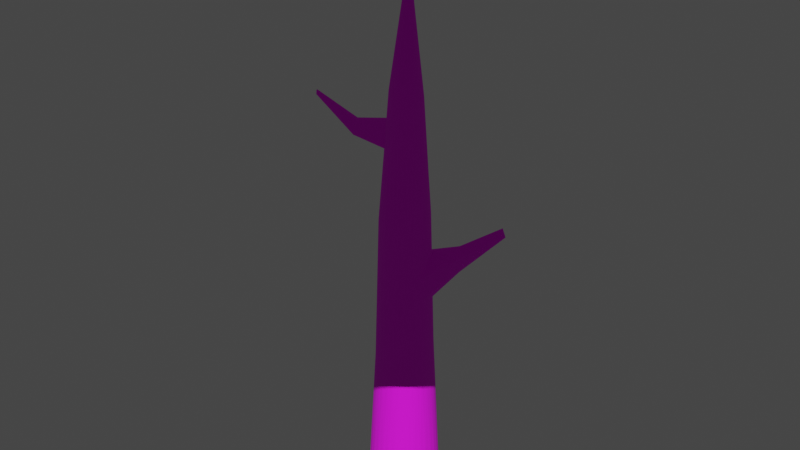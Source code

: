 # Source: tree.blend  (saved by Blender 2.93.21; exported with 4.5.12 LTS)
import bpy
from mathutils import Matrix  # noqa: F401  (used for matrix-valued properties, if any)

bpy.ops.wm.read_factory_settings(use_empty=True)
scene = bpy.context.scene
scene.name = 'Scene'

# ---- collections
col_collection = bpy.data.collections.new('Collection'); scene.collection.children.link(col_collection)

# ---- images (referenced by path relative to the original .blend; pixels are not part of the script)
import os
ASSET_DIR = os.environ.get("B2B_ASSET_DIR", "")  # directory of the original .blend (textures are referenced by path, not embedded)
HERE = os.path.dirname(os.path.abspath(__file__))  # packed textures are extracted next to this script under _unpacked/

def load_image(name, relpath, width, height, colorspace="sRGB"):
    """Load a texture the original file referenced (path relative to the .blend, or extracted next to this script)."""
    p = next((c for c in (os.path.join(HERE, relpath), os.path.join(ASSET_DIR, relpath)) if relpath and os.path.exists(c)), "")
    if p:
        img = bpy.data.images.load(p, check_existing=True)
        img.name = name
    else:  # same state as the original file: an image datablock whose file is absent (Cycles renders it pink)
        img = bpy.data.images.new(name, width, height)
        img.source = "FILE"
        img.filepath = "//" + (relpath or name)
    img.colorspace_settings.name = colorspace
    return img
img_plants_bark_1299_1600_small_jpg = load_image('plants_bark_1299_1600_Small.jpg', 'plants_bark_1299_1600_Small.jpg', 1024, 1024, 'sRGB')
img_leavage_png = load_image('leavage.png', 'leavage.png', 1024, 1024, 'sRGB')

# ---- materials (node trees are filled in below, after node groups)
mat_bark = bpy.data.materials.new('bark')
mat_bark.use_transparent_shadow = False
mat_leavage = bpy.data.materials.new('leavage')
mat_leavage.use_transparent_shadow = False

# ---- material node trees
mat_bark.use_nodes = True; mat_bark.node_tree.nodes.clear()
_N = mat_bark.node_tree.nodes; _L = mat_bark.node_tree.links
n0 = _N.new('ShaderNodeBsdfPrincipled'); n0.name = 'Principled BSDF'; n0.location = (10, 300)
n0.distribution = 'GGX'
n0.subsurface_method = 'BURLEY'
n0.inputs[2].default_value = 0.8964
n0.inputs[3].default_value = 1.45
n0.inputs[27].default_value = (0.0, 0.0, 0.0, 1.0)
n0.inputs[28].default_value = 1.0
n1 = _N.new('ShaderNodeOutputMaterial'); n1.name = 'Material Output'; n1.location = (300, 300)
n2 = _N.new('ShaderNodeTexImage'); n2.name = 'Image Texture'; n2.location = (-396, 150)
n2.image = img_plants_bark_1299_1600_small_jpg
n2.interpolation = 'Closest'
_L.new(n0.outputs[0], n1.inputs[0])
_L.new(n2.outputs[0], n0.inputs[0])
n1.is_active_output = True
mat_leavage.use_nodes = True; mat_leavage.node_tree.nodes.clear()
_N = mat_leavage.node_tree.nodes; _L = mat_leavage.node_tree.links
n0 = _N.new('ShaderNodeBsdfPrincipled'); n0.name = 'Principled BSDF'; n0.location = (10, 300)
n0.distribution = 'GGX'
n0.subsurface_method = 'BURLEY'
n0.inputs[2].default_value = 0.9836
n0.inputs[3].default_value = 1.45
n0.inputs[27].default_value = (0.0, 0.0, 0.0, 1.0)
n0.inputs[28].default_value = 1.0
n1 = _N.new('ShaderNodeOutputMaterial'); n1.name = 'Material Output'; n1.location = (300, 300)
n2 = _N.new('ShaderNodeTexImage'); n2.name = 'Image Texture'; n2.location = (-771, 191)
n2.image = img_leavage_png
n3 = _N.new('ShaderNodeValToRGB'); n3.name = 'ColorRamp'; n3.location = (-378, 90)
n3.color_ramp.interpolation = 'CONSTANT'
while len(n3.color_ramp.elements) > 1: n3.color_ramp.elements.remove(n3.color_ramp.elements[-1])
n3.color_ramp.elements[0].position = 0.0; n3.color_ramp.elements[0].color = (0.0, 0.0, 0.0, 1.0)
_e = n3.color_ramp.elements.new(0.1957); _e.color = (1.0, 1.0, 1.0, 0.0)
_L.new(n0.outputs[0], n1.inputs[0])
_L.new(n2.outputs[0], n3.inputs[0])
_L.new(n3.outputs[1], n0.inputs[4])
_L.new(n2.outputs[0], n0.inputs[0])
n1.is_active_output = True

# ---- world
world_world = bpy.data.worlds.new('World'); scene.world = world_world
world_world.use_nodes = True; world_world.node_tree.nodes.clear()
_N = world_world.node_tree.nodes; _L = world_world.node_tree.links
n0 = _N.new('ShaderNodeOutputWorld'); n0.name = 'World Output'; n0.location = (300, 300)
n1 = _N.new('ShaderNodeBackground'); n1.name = 'Background'; n1.location = (10, 300)
n1.inputs[0].default_value = (0.05088, 0.05088, 0.05088, 1.0)
_L.new(n1.outputs[0], n0.inputs[0])
n0.is_active_output = True
world_world.color = (0.05088, 0.05088, 0.05088)
world_world.use_sun_shadow = False
world_world.sun_shadow_jitter_overblur = 0.0

# ---- meshes
me_cylinder = bpy.data.meshes.new('Cylinder')
me_cylinder.from_pydata([(-9.157e-08, 1.858, -1.002), (0.03391, 0.3896, 0.8755), (0.3625, 1.822, -1.002), (0.08007, 0.3851, 0.8755), (0.7111, 1.717, -1.002), (0.1244, 0.3716, 0.8755), (1.032, 1.545, -1.002), (0.1654, 0.3497, 0.8755), (1.314, 1.314, -1.002), (0.2012, 0.3203, 0.8755), (1.545, 1.032, -1.002), (0.2306, 0.2845, 0.8755), (1.717, 0.7111, -1.002), (0.2525, 0.2436, 0.8755), (1.822, 0.3625, -1.002), (0.266, 0.1992, 0.8755), (1.858, -5.953e-08, -1.002), (0.2705, 0.153, 0.8755), (1.822, -0.3625, -1.002), (0.266, 0.1069, 0.8755), (1.717, -0.7111, -1.002), (0.2525, 0.06249, 0.8755), (1.545, -1.032, -1.002), (0.2306, 0.02159, 0.8755), (1.314, -1.314, -1.002), (0.2012, -0.01426, 0.8755), (1.032, -1.545, -1.002), (0.1654, -0.04369, 0.8755), (0.7111, -1.717, -1.002), (0.1244, -0.06555, 0.8755), (0.3625, -1.822, -1.002), (0.08007, -0.07901, 0.8755), (-2.54e-07, -1.858, -1.002), (0.03391, -0.08356, 0.8755), (-0.3625, -1.822, -1.002), (-0.01225, -0.07901, 0.8755), (-0.7111, -1.717, -1.002), (-0.05663, -0.06555, 0.8755), (-1.032, -1.545, -1.002), (-0.09753, -0.04369, 0.8755), (-1.314, -1.314, -1.002), (-0.1334, -0.01426, 0.8755), (-1.545, -1.032, -1.002), (-0.1628, 0.02159, 0.8755), (-1.717, -0.7111, -1.002), (-0.1847, 0.06249, 0.8755), (-1.822, -0.3625, -1.002), (-0.1981, 0.1069, 0.8755), (-1.858, 4.385e-08, -1.002), (-0.2027, 0.153, 0.8755), (-1.822, 0.3625, -1.002), (-0.1981, 0.1992, 0.8755), (-1.717, 0.7111, -1.002), (-0.1847, 0.2436, 0.8755), (-1.545, 1.032, -1.002), (-0.1628, 0.2845, 0.8755), (-1.314, 1.314, -1.002), (-0.1334, 0.3203, 0.8755), (-1.032, 1.545, -1.002), (-0.09753, 0.3497, 0.8755), (-0.7111, 1.717, -1.002), (-0.05663, 0.3716, 0.8755), (-0.3625, 1.822, -1.002), (-0.01225, 0.3851, 0.8755), (0.08959, 0.8784, 0.5346), (0.2478, 0.8478, 0.5335), (0.3972, 0.7866, 0.5327), (0.532, 0.6973, 0.5323), (0.6466, 0.5834, 0.5323), (0.7367, 0.4493, 0.5327), (0.7986, 0.3005, 0.5335), (0.8299, 0.1428, 0.5346), (0.8295, -0.0174, 0.536), (0.7976, -0.1738, 0.5376), (0.7356, -0.3204, 0.5395), (0.6461, -0.4515, 0.5414), (0.5328, -0.5621, 0.5434), (0.4002, -0.6482, 0.5453), (0.2535, -0.7066, 0.5472), (0.0983, -0.7353, 0.5488), (-0.0595, -0.7335, 0.5502), (-0.214, -0.7014, 0.5513), (-0.3595, -0.6402, 0.552), (-0.4906, -0.5524, 0.5524), (-0.6024, -0.4413, 0.5524), (-0.6909, -0.3109, 0.552), (-0.7528, -0.166, 0.5513), (-0.7856, -0.01203, 0.5502), (-0.788, 0.1454, 0.5488), (-0.7598, 0.3003, 0.5471), (-0.7018, 0.4468, 0.5453), (-0.616, 0.5794, 0.5434), (-0.5055, 0.6929, 0.5414), (-0.3744, 0.7826, 0.5395), (-0.2277, 0.845, 0.5376), (-0.07101, 0.8774, 0.536), (0.1077, 1.478, -0.4321), (0.3969, 1.419, -0.429), (0.6709, 1.307, -0.4271), (0.9191, 1.144, -0.4266), (1.132, 0.9366, -0.4273), (1.301, 0.6937, -0.4293), (1.421, 0.4241, -0.4326), (1.486, 0.1383, -0.4369), (1.493, -0.1529, -0.4421), (1.444, -0.4382, -0.4481), (1.338, -0.7067, -0.4545), (1.182, -0.948, -0.4612), (0.9797, -1.153, -0.4679), (0.7401, -1.313, -0.4742), (0.4719, -1.424, -0.4801), (0.1857, -1.479, -0.4852), (-0.1077, -1.478, -0.4894), (-0.3969, -1.419, -0.4925), (-0.6709, -1.307, -0.4944), (-0.9191, -1.144, -0.4949), (-1.132, -0.9366, -0.4942), (-1.301, -0.6937, -0.4922), (-1.421, -0.4241, -0.4889), (-1.486, -0.1383, -0.4846), (-1.493, 0.1529, -0.4794), (-1.444, 0.4382, -0.4734), (-1.338, 0.7067, -0.467), (-1.182, 0.948, -0.4603), (-0.9797, 1.153, -0.4536), (-0.7401, 1.313, -0.4473), (-0.4719, 1.424, -0.4414), (-0.1857, 1.479, -0.4363), (-0.07308, 1.27, 0.09541), (0.1768, 1.254, 0.0975), (0.4199, 1.19, 0.09905), (0.6469, 1.08, 0.1), (0.849, 0.9283, 0.1004), (1.018, 0.7413, 0.1001), (1.149, 0.5258, 0.09912), (1.235, 0.29, 0.09759), (1.274, 0.04317, 0.09553), (1.264, -0.2054, 0.09301), (1.205, -0.446, 0.09014), (1.1, -0.6695, 0.08701), (0.9523, -0.8673, 0.08376), (0.7684, -1.032, 0.0805), (0.555, -1.156, 0.07736), (0.3202, -1.237, 0.07447), (0.07308, -1.27, 0.07193), (-0.1768, -1.254, 0.06984), (-0.4199, -1.19, 0.06829), (-0.6469, -1.08, 0.06732), (-0.849, -0.9283, 0.06698), (-1.018, -0.7413, 0.06729), (-1.149, -0.5258, 0.06822), (-1.235, -0.29, 0.06975), (-1.274, -0.04317, 0.07181), (-1.264, 0.2054, 0.07433), (-1.205, 0.446, 0.0772), (-1.1, 0.6695, 0.08033), (-0.9523, 0.8673, 0.08358), (-0.7684, 1.032, 0.08684), (-0.555, 1.156, 0.08997), (-0.3202, 1.237, 0.09287), (-0.674, -0.5826, 0.4116), (-0.7088, -0.6515, 0.3429), (-0.8892, -0.07613, 0.4394), (-0.9694, -0.1257, 0.3537), (-0.5557, -0.7722, 0.3502), (-0.8453, -0.25, 0.4385), (-0.9185, -0.3166, 0.3491), (-0.889, 0.2759, 0.4259), (-0.773, -0.4187, 0.4306), (-0.8312, -0.4951, 0.3445), (-0.9044, 0.1002, 0.4344), (-0.9782, 0.07153, 0.362), (-2.246, -1.012, 0.4119), (-2.265, -1.051, 0.3729), (-2.368, -0.7249, 0.4277), (-2.413, -0.753, 0.3791), (-2.179, -1.12, 0.3771), (-2.343, -0.8236, 0.4272), (-2.384, -0.8613, 0.3765), (-2.368, -0.5251, 0.42), (-2.302, -0.9193, 0.4227), (-2.335, -0.9627, 0.3738), (-2.376, -0.6248, 0.4249), (-2.418, -0.6411, 0.3838), (-4.119, -1.503, 0.5094), (-4.124, -1.514, 0.4988), (-4.152, -1.425, 0.5137), (-4.164, -1.433, 0.5005), (-4.1, -1.532, 0.4999), (-4.145, -1.452, 0.5136), (-4.156, -1.462, 0.4998), (-4.152, -1.371, 0.5116), (-4.134, -1.478, 0.5124), (-4.143, -1.49, 0.4991), (-4.154, -1.398, 0.5129), (-4.166, -1.402, 0.5018), (0.6549, 1.155, -0.07577), (0.6612, 1.214, -0.2131), (1.196, 0.5779, -0.06495), (1.245, 0.6314, -0.2334), (1.348, -0.1861, -0.1033), (1.396, -0.1751, -0.2163), (0.4079, 1.31, -0.1767), (1.052, 0.7993, -0.0565), (1.09, 0.864, -0.2313), (1.347, 0.07623, -0.08954), (1.401, 0.1003, -0.2245), (1.196, -0.6846, -0.1321), (0.8703, 0.9937, -0.05965), (0.8924, 1.061, -0.2256), (1.296, 0.3341, -0.07675), (1.35, 0.3729, -0.23), (1.297, -0.443, -0.1182), (1.325, -0.4421, -0.1814), (1.943, 1.786, -0.04691), (1.946, 1.817, -0.1192), (2.228, 1.482, -0.04121), (2.254, 1.51, -0.13), (2.308, 1.08, -0.06141), (2.334, 1.085, -0.1209), (1.813, 1.868, -0.1001), (2.152, 1.599, -0.03676), (2.172, 1.633, -0.1289), (2.308, 1.218, -0.05417), (2.336, 1.23, -0.1253), (2.228, 0.8169, -0.07661), (2.057, 1.701, -0.03842), (2.068, 1.737, -0.1258), (2.281, 1.354, -0.04743), (2.309, 1.374, -0.1282), (2.282, 0.9442, -0.06929), (2.296, 0.9447, -0.1026), (3.847, 2.676, 0.04641), (3.97, 2.696, 0.0215), (3.936, 2.563, 0.05081), (4.095, 2.584, 0.02044), (3.999, 2.418, 0.04431), (4.108, 2.427, 0.02401), (3.892, 2.712, 0.02691), (3.902, 2.605, 0.05172), (4.065, 2.629, 0.02015), (3.986, 2.468, 0.0469), (4.116, 2.481, 0.02263), (3.998, 2.323, 0.03816), (3.872, 2.643, 0.05033), (4.024, 2.667, 0.0203), (3.965, 2.517, 0.04907), (4.112, 2.534, 0.02148), (4.003, 2.369, 0.04126), (4.065, 2.373, 0.0299), (-0.4974, 0.2809, -0.5505), (3.98, -2.397, -0.01875), (-2.712, -4.624, 0.0008881), (-4.95, 1.071, -0.01292), (-0.9258, 4.717, -0.06681), (4.988, 3.068, -0.03607), (0.8972, -2.344, 0.831), (-2.432, -1.408, 0.8271), (-2.152, 1.375, 0.7972), (0.8961, 2.214, 0.7996), (2.906, -0.06923, 0.8087), (0.06042, -0.0476, 1.114), (-2.828, -5.088, -0.3687), (3.507, -2.904, -0.3955), (0.2648, -4.523, -0.06952), (5.389, 0.5411, -0.08889), (4.432, 2.529, -0.4285), (-5.418, 0.3824, -0.3963), (-4.713, -2.163, -0.0707), (-1.053, 4.395, -0.4606), (-3.619, 3.505, -0.1089), (2.51, 4.206, -0.1152), (4.279, -1.028, 0.4602), (4.094, 1.332, 0.4119), (-0.9502, -3.393, 0.494), (2.564, -2.693, 0.5178), (-4.621, -0.5776, 0.4514), (-4.01, -2.38, 0.4924), (-2.137, 3.131, 0.4081), (-4.245, 1.608, 0.4289), (2.68, 3.123, 0.3821), (0.2851, 3.979, 0.3979), (1.997, -1.345, 0.8499), (-0.735, -2.259, 0.8771), (-2.639, -0.07116, 0.8616), (-0.5289, 2.033, 0.8481), (2.063, 1.217, 0.8496), (0.3517, -1.235, 1.041), (1.247, -0.0352, 1.042), (-0.9033, -0.8363, 1.04), (-0.8949, 0.634, 1.038), (0.3699, 1.11, 1.04), (-1.633, -2.892, -0.5195), (4.001, -2.955, -0.218), (-1.407, -4.361, -0.05861), (4.657, -1.369, -0.05704), (5.152, 3.247, -0.2525), (-3.503, 0.1835, -0.5154), (-5.14, -0.4066, -0.06191), (-0.9638, 2.566, -0.5581), (-2.142, 4.155, -0.1236), (4.034, 3.807, -0.09425), (4.081, -1.472, 0.1937), (3.548, 0.4032, 0.6555), (-1.858, -3.942, 0.2392), (0.9668, -2.578, 0.6887), (-4.819, 0.1649, 0.1877), (-2.91, -1.98, 0.7067), (-1.346, 4.309, 0.1387), (-2.927, 1.368, 0.6304), (3.883, 3.276, 0.1519), (0.5337, 2.882, 0.6566), (1.367, -1.851, 0.8658), (-1.7, -1.82, 0.8634), (-2.29, 0.6773, 0.834), (0.1446, 2.228, 0.8282), (2.593, 0.5602, 0.843), (0.5557, -1.777, 0.9526), (0.6035, -0.04032, 1.101), (-1.662, -1.061, 0.9548), (-1.463, 0.9769, 0.9383), (0.6852, 1.653, 0.9312), (-2.771, -5.52, -0.2112), (1.613, -1.764, -0.5213), (2.623, -3.608, -0.0671), (5.552, 2.117, -0.08122), (2.179, 1.659, -0.5542), (-5.706, 1.042, -0.2133), (-3.761, -3.471, -0.05587), (-0.9328, 4.934, -0.2882), (-4.449, 2.163, -0.08052), (0.8404, 4.607, -0.1095), (3.295, -0.5483, 0.654), (4.537, 2.451, 0.1629), (0.01849, -3.048, 0.6913), (2.851, -2.674, 0.1933), (-3.515, -1.12, 0.681), (-3.413, -3.48, 0.2127), (-2.137, 2.179, 0.6406), (-4.759, 1.481, 0.1748), (1.523, 2.731, 0.625), (0.008645, 4.55, 0.1391), (2.472, -0.7017, 0.8624), (0.06993, -2.364, 0.8581), (-2.436, -0.8356, 0.8596), (-1.407, 1.626, 0.8529), (1.517, 1.762, 0.8479), (0.2756, -0.6282, 1.099), (2.023, -0.09237, 0.9518), (-0.3582, -0.3901, 1.1), (-0.383, 0.2773, 1.102), (0.188, 0.5242, 1.102), (0.936, 0.5564, 1.061), (1.64, 0.5723, 0.9747), (1.095, 1.222, 0.9644), (-0.3108, 0.9485, 1.058), (-0.09265, 1.587, 0.9683), (-0.7819, 1.343, 0.9648), (-1.021, -0.06684, 1.059), (-1.587, 0.2157, 0.9786), (-1.709, -0.4458, 0.9762), (-0.2331, -1.107, 1.063), (-0.921, -1.501, 0.9746), (-0.05868, -1.675, 0.9754), (0.8691, -0.6882, 1.062), (1.321, -1.332, 0.9773), (1.594, -0.7379, 0.9687), (3.162, 1.269, 0.6586), (3.699, 2.248, 0.4035), (2.456, 2.174, 0.6601), (-0.2356, 2.876, 0.6524), (-0.8345, 3.675, 0.4086), (-1.178, 2.56, 0.6378), (-3.661, 0.554, 0.6702), (-4.372, 0.4146, 0.4417), (-3.318, -0.1952, 0.6741), (-2.469, -2.392, 0.7079), (-2.097, -3.174, 0.4978), (-0.7469, -2.864, 0.7151), (1.869, -2.162, 0.6939), (3.116, -2.037, 0.4617), (3.01, -1.474, 0.6505), (1.575, 3.658, 0.3809), (2.775, 3.708, 0.1269), (1.436, 4.23, 0.118), (-3.126, 2.36, 0.4058), (-2.686, 3.776, 0.1326), (-3.864, 2.682, 0.1393), (-4.527, -1.536, 0.4674), (-4.908, -1.245, 0.1835), (-4.406, -2.539, 0.2005), (0.2494, -3.365, 0.4799), (-0.2738, -4.02, 0.2174), (1.201, -3.484, 0.1782), (4.059, 0.1742, 0.408), (4.767, -0.2606, 0.1563), (5.118, 0.9199, 0.157), (3.639, 3.892, -0.3178), (1.767, 3.845, -0.4915), (1.067, 4.771, -0.3389), (-2.723, 3.792, -0.3393), (-3.858, 3.264, -0.4451), (-4.923, 3.176, -0.2593), (-5.449, -1.425, -0.2784), (-5.133, -1.52, -0.3853), (-3.901, -4.412, -0.2687), (5.674, 0.9289, -0.2668), (4.87, -0.8806, -0.2811), (4.216, 0.247, -0.4605), (-1.014, -5.839, -0.2577), (0.4674, -4.718, -0.4259), (2.106, -4.203, -0.2739), (0.136, -3.205, -0.5031), (4.495, -1.705, -0.1972), (-3.423, -1.883, -0.5023), (-2.984, 1.934, -0.5344), (1.104, 3.015, -0.5528), (4.514, -0.7464, 0.09657), (-1.083, -4.086, 0.1221), (-4.962, -0.6179, 0.09053), (-1.791, 4.518, 0.05227), (3.715, 3.742, 0.05374), (3.465, -2.08, 0.2856), (-2.869, -3.47, 0.3264), (-4.733, 0.55, 0.2664), (-0.9507, 4.574, 0.2296), (4.405, 2.533, 0.2503), (1.263, -1.717, 0.9361), (-1.464, -1.488, 0.9402), (-1.869, 0.6182, 0.9353), (0.3249, 1.757, 0.9182), (1.954, 0.3788, 0.9345), (0.599, 0.3548, 1.098), (1.291, 0.7769, 1.005), (1.044, 1.553, 0.9239), (-0.1887, 0.6, 1.094), (-0.446, 1.314, 1.011), (-1.236, 1.383, 0.9285), (-0.6026, -0.07098, 1.097), (-1.444, -0.07815, 1.01), (-1.886, -0.7861, 0.9373), (-0.1688, -0.6711, 1.095), (-0.378, -1.423, 1.01), (0.1451, -1.893, 0.9321), (0.6037, -0.4561, 1.096), (1.36, -0.9767, 1.007), (2.029, -0.5133, 0.9253), (3.013, 0.7886, 0.6992), (3.021, 1.887, 0.5661), (1.933, 2.158, 0.7085), (0.2342, 2.776, 0.7006), (-0.953, 3.082, 0.5714), (-1.787, 2.217, 0.7101), (-2.927, 0.9343, 0.7282), (-3.724, 0.3354, 0.6015), (-2.969, -0.7912, 0.7509), (-2.264, -2.189, 0.7578), (-2.299, -2.965, 0.6491), (0.04083, -2.897, 0.7606), (1.66, -2.44, 0.7374), (2.541, -1.945, 0.5976), (2.74, -0.9238, 0.732), (1.331, 2.905, 0.5715), (2.023, 4.093, 0.2149), (0.8313, 4.998, 0.04247), (-2.876, 2.071, 0.5782), (-3.365, 2.915, 0.2171), (-4.275, 2.2, 0.07225), (-3.609, -1.598, 0.5985), (-4.623, -1.821, 0.2876), (-3.868, -3.193, 0.1146), (0.5992, -3.023, 0.6243), (0.7438, -3.557, 0.3131), (2.231, -3.186, 0.1058), (3.612, 0.008574, 0.5694), (4.728, 0.4546, 0.2505), (5.539, 1.654, 0.0794), (4.654, 3.406, -0.2241), (2.216, 4.237, -0.39), (0.28, 5.168, -0.2518), (-1.831, 4.768, -0.2534), (-3.889, 3.244, -0.3722), (-5.505, 2.449, -0.1824), (-5.592, -0.2806, -0.1903), (-4.945, -2.553, -0.3191), (-3.423, -4.806, -0.1918), (5.451, 2.469, -0.2204), (5.15, -0.135, -0.3365), (3.004, -0.2496, -0.5178), (-1.749, -4.961, -0.1998), (0.4596, -5.044, -0.3308), (3.293, -3.735, -0.2019)], [], [(64, 1, 3, 65), (65, 3, 5, 66), (66, 5, 7, 67), (67, 7, 9, 68), (68, 9, 11, 69), (69, 11, 13, 70), (70, 13, 15, 71), (71, 15, 17, 72), (72, 17, 19, 73), (73, 19, 21, 74), (74, 21, 23, 75), (75, 23, 25, 76), (76, 25, 27, 77), (77, 27, 29, 78), (78, 29, 31, 79), (79, 31, 33, 80), (80, 33, 35, 81), (81, 35, 37, 82), (82, 37, 39, 83), (83, 39, 41, 84), (84, 41, 43, 85), (85, 43, 45, 86), (86, 45, 47, 87), (87, 47, 49, 88), (88, 49, 51, 89), (89, 51, 53, 90), (90, 53, 55, 91), (91, 55, 57, 92), (92, 57, 59, 93), (93, 59, 61, 94), (3, 1, 63, 61, 59, 57, 55, 53, 51, 49, 47, 45, 43, 41, 39, 37, 35, 33, 31, 29, 27, 25, 23, 21, 19, 17, 15, 13, 11, 9, 7, 5), (94, 61, 63, 95), (95, 63, 1, 64), (0, 2, 4, 6, 8, 10, 12, 14, 16, 18, 20, 22, 24, 26, 28, 30, 32, 34, 36, 38, 40, 42, 44, 46, 48, 50, 52, 54, 56, 58, 60, 62), (159, 95, 64, 128), (158, 94, 95, 159), (157, 93, 94, 158), (156, 92, 93, 157), (155, 91, 92, 156), (154, 90, 91, 155), (153, 167, 89, 90, 154), (152, 171, 167, 153), (151, 163, 171, 152), (150, 166, 163, 151), (149, 169, 166, 150), (148, 161, 169, 149), (147, 164, 161, 148), (146, 82, 83, 164, 147), (145, 81, 82, 146), (144, 80, 81, 145), (143, 79, 80, 144), (142, 78, 79, 143), (141, 77, 78, 142), (140, 76, 77, 141), (139, 75, 76, 140), (138, 74, 75, 139), (137, 73, 74, 138), (136, 72, 73, 137), (135, 71, 72, 136), (134, 70, 71, 135), (133, 69, 70, 134), (132, 68, 69, 133), (131, 67, 68, 132), (130, 66, 67, 131), (129, 65, 66, 130), (128, 64, 65, 129), (0, 127, 96, 2), (2, 96, 97, 4), (4, 97, 98, 6), (6, 98, 99, 8), (8, 99, 100, 10), (10, 100, 101, 12), (12, 101, 102, 14), (14, 102, 103, 16), (16, 103, 104, 18), (18, 104, 105, 20), (20, 105, 106, 22), (22, 106, 107, 24), (24, 107, 108, 26), (26, 108, 109, 28), (28, 109, 110, 30), (30, 110, 111, 32), (32, 111, 112, 34), (34, 112, 113, 36), (36, 113, 114, 38), (38, 114, 115, 40), (40, 115, 116, 42), (42, 116, 117, 44), (44, 117, 118, 46), (46, 118, 119, 48), (48, 119, 120, 50), (50, 120, 121, 52), (52, 121, 122, 54), (54, 122, 123, 56), (56, 123, 124, 58), (58, 124, 125, 60), (60, 125, 126, 62), (62, 126, 127, 0), (127, 128, 129, 96), (96, 129, 130, 202, 97), (97, 202, 197, 98), (98, 197, 209, 99), (99, 209, 204, 100), (100, 204, 199, 101), (101, 199, 211, 102), (102, 211, 206, 103), (103, 206, 201, 104), (104, 201, 213, 105), (105, 213, 207, 106), (106, 207, 139, 140, 107), (107, 140, 141, 108), (108, 141, 142, 109), (109, 142, 143, 110), (110, 143, 144, 111), (111, 144, 145, 112), (112, 145, 146, 113), (113, 146, 147, 114), (114, 147, 148, 115), (115, 148, 149, 116), (116, 149, 150, 117), (117, 150, 151, 118), (118, 151, 152, 119), (119, 152, 153, 120), (120, 153, 154, 121), (121, 154, 155, 122), (122, 155, 156, 123), (123, 156, 157, 124), (124, 157, 158, 125), (125, 158, 159, 126), (126, 159, 128, 127), (181, 173, 185, 193), (169, 161, 173, 181), (165, 168, 85, 86), (171, 163, 175, 183), (170, 88, 89, 167), (166, 169, 181, 178), (168, 160, 84, 85), (163, 166, 178, 175), (170, 162, 87, 88), (167, 171, 183, 179), (160, 164, 83, 84), (162, 170, 182, 174), (162, 165, 86, 87), (183, 175, 187, 195), (178, 181, 193, 190), (175, 178, 190, 187), (179, 183, 195, 191), (174, 182, 194, 186), (165, 162, 174, 177), (168, 165, 177, 180), (161, 164, 176, 173), (160, 168, 180, 172), (170, 167, 179, 182), (164, 160, 172, 176), (190, 193, 192, 189), (191, 195, 194), (193, 185, 184, 192), (195, 187, 186, 194), (185, 188, 184), (187, 190, 189, 186), (177, 174, 186, 189), (180, 177, 189, 192), (173, 176, 188, 185), (172, 180, 192, 184), (182, 179, 191, 194), (176, 172, 184, 188), (217, 222, 240, 235), (213, 201, 219, 231), (200, 205, 136, 137), (210, 205, 223, 228), (198, 203, 133, 134), (200, 212, 230, 218), (196, 202, 130, 131), (207, 213, 231, 225), (212, 200, 137, 138), (202, 196, 214, 220), (210, 198, 134, 135), (212, 207, 225, 230), (208, 196, 131, 132), (197, 202, 220, 215), (212, 138, 139, 207), (196, 208, 226, 214), (205, 210, 135, 136), (203, 198, 216, 221), (203, 208, 132, 133), (229, 217, 235, 247), (222, 227, 245, 240), (219, 224, 242, 237), (216, 228, 246, 234), (224, 229, 247, 242), (223, 218, 236, 241), (231, 219, 237, 249), (228, 223, 241, 246), (205, 200, 218, 223), (206, 211, 229, 224), (198, 210, 228, 216), (201, 206, 224, 219), (204, 209, 227, 222), (211, 199, 217, 229), (199, 204, 222, 217), (208, 203, 221, 226), (209, 197, 215, 227), (237, 242, 241, 236), (235, 240, 239, 234), (233, 238, 232), (249, 237, 236, 248), (247, 235, 234, 246), (245, 233, 232, 244), (243, 249, 248), (242, 247, 246, 241), (240, 245, 244, 239), (226, 221, 239, 244), (227, 215, 233, 245), (221, 216, 234, 239), (214, 226, 244, 232), (215, 220, 238, 233), (230, 225, 243, 248), (220, 214, 232, 238), (225, 231, 249, 243), (218, 230, 248, 236), (250, 323, 412, 292), (263, 410, 412, 323), (262, 292, 412, 410), (251, 293, 413, 295), (263, 407, 413, 293), (265, 295, 413, 407), (250, 292, 414, 297), (262, 404, 414, 292), (267, 297, 414, 404), (250, 297, 415, 299), (267, 401, 415, 297), (269, 299, 415, 401), (250, 299, 416, 326), (269, 398, 416, 299), (266, 326, 416, 398), (251, 295, 417, 302), (265, 395, 417, 295), (272, 302, 417, 395), (252, 294, 418, 304), (264, 392, 418, 294), (274, 304, 418, 392), (253, 298, 419, 306), (268, 389, 419, 298), (276, 306, 419, 389), (254, 300, 420, 308), (270, 386, 420, 300), (278, 308, 420, 386), (255, 301, 421, 310), (271, 383, 421, 301), (280, 310, 421, 383), (251, 302, 422, 335), (272, 380, 422, 302), (275, 335, 422, 380), (252, 304, 423, 337), (274, 377, 423, 304), (277, 337, 423, 377), (253, 306, 424, 339), (276, 374, 424, 306), (279, 339, 424, 374), (254, 308, 425, 341), (278, 371, 425, 308), (281, 341, 425, 371), (255, 310, 426, 333), (280, 368, 426, 310), (273, 333, 426, 368), (256, 312, 427, 317), (282, 365, 427, 312), (287, 317, 427, 365), (257, 313, 428, 319), (283, 362, 428, 313), (289, 319, 428, 362), (258, 314, 429, 320), (284, 359, 429, 314), (290, 320, 429, 359), (259, 315, 430, 321), (285, 356, 430, 315), (291, 321, 430, 356), (260, 316, 431, 348), (286, 353, 431, 316), (288, 348, 431, 353), (288, 352, 432, 318), (291, 351, 432, 352), (261, 318, 432, 351), (288, 353, 433, 352), (286, 354, 433, 353), (291, 352, 433, 354), (286, 346, 434, 354), (259, 321, 434, 346), (291, 354, 434, 321), (291, 355, 435, 351), (290, 350, 435, 355), (261, 351, 435, 350), (291, 356, 436, 355), (285, 357, 436, 356), (290, 355, 436, 357), (285, 345, 437, 357), (258, 320, 437, 345), (290, 357, 437, 320), (290, 358, 438, 350), (289, 349, 438, 358), (261, 350, 438, 349), (290, 359, 439, 358), (284, 360, 439, 359), (289, 358, 439, 360), (284, 344, 440, 360), (257, 319, 440, 344), (289, 360, 440, 319), (289, 361, 441, 349), (287, 347, 441, 361), (261, 349, 441, 347), (289, 362, 442, 361), (283, 363, 442, 362), (287, 361, 442, 363), (283, 343, 443, 363), (256, 317, 443, 343), (287, 363, 443, 317), (287, 364, 444, 347), (288, 318, 444, 364), (261, 347, 444, 318), (287, 365, 445, 364), (282, 366, 445, 365), (288, 364, 445, 366), (282, 342, 446, 366), (260, 348, 446, 342), (288, 366, 446, 348), (273, 367, 447, 303), (286, 316, 447, 367), (260, 303, 447, 316), (273, 368, 448, 367), (280, 369, 448, 368), (286, 367, 448, 369), (280, 340, 449, 369), (259, 346, 449, 340), (286, 369, 449, 346), (281, 370, 450, 311), (285, 315, 450, 370), (259, 311, 450, 315), (281, 371, 451, 370), (278, 372, 451, 371), (285, 370, 451, 372), (278, 338, 452, 372), (258, 345, 452, 338), (285, 372, 452, 345), (279, 373, 453, 309), (284, 314, 453, 373), (258, 309, 453, 314), (279, 374, 454, 373), (276, 375, 454, 374), (284, 373, 454, 375), (276, 336, 455, 375), (257, 344, 455, 336), (284, 375, 455, 344), (277, 376, 456, 307), (283, 313, 456, 376), (257, 307, 456, 313), (277, 377, 457, 376), (274, 378, 457, 377), (283, 376, 457, 378), (274, 334, 458, 378), (256, 343, 458, 334), (283, 378, 458, 343), (275, 379, 459, 305), (282, 312, 459, 379), (256, 305, 459, 312), (275, 380, 460, 379), (272, 381, 460, 380), (282, 379, 460, 381), (272, 332, 461, 381), (260, 342, 461, 332), (282, 381, 461, 342), (280, 382, 462, 340), (281, 311, 462, 382), (259, 340, 462, 311), (280, 383, 463, 382), (271, 384, 463, 383), (281, 382, 463, 384), (271, 331, 464, 384), (254, 341, 464, 331), (281, 384, 464, 341), (278, 385, 465, 338), (279, 309, 465, 385), (258, 338, 465, 309), (278, 386, 466, 385), (270, 387, 466, 386), (279, 385, 466, 387), (270, 330, 467, 387), (253, 339, 467, 330), (279, 387, 467, 339), (276, 388, 468, 336), (277, 307, 468, 388), (257, 336, 468, 307), (276, 389, 469, 388), (268, 390, 469, 389), (277, 388, 469, 390), (268, 328, 470, 390), (252, 337, 470, 328), (277, 390, 470, 337), (274, 391, 471, 334), (275, 305, 471, 391), (256, 334, 471, 305), (274, 392, 472, 391), (264, 393, 472, 392), (275, 391, 472, 393), (264, 324, 473, 393), (251, 335, 473, 324), (275, 393, 473, 335), (272, 394, 474, 332), (273, 303, 474, 394), (260, 332, 474, 303), (272, 395, 475, 394), (265, 396, 475, 395), (273, 394, 475, 396), (265, 325, 476, 396), (255, 333, 476, 325), (273, 396, 476, 333), (266, 397, 477, 296), (271, 301, 477, 397), (255, 296, 477, 301), (266, 398, 478, 397), (269, 399, 478, 398), (271, 397, 478, 399), (269, 329, 479, 399), (254, 331, 479, 329), (271, 399, 479, 331), (269, 400, 480, 329), (270, 300, 480, 400), (254, 329, 480, 300), (269, 401, 481, 400), (267, 402, 481, 401), (270, 400, 481, 402), (267, 327, 482, 402), (253, 330, 482, 327), (270, 402, 482, 330), (267, 403, 483, 327), (268, 298, 483, 403), (253, 327, 483, 298), (267, 404, 484, 403), (262, 405, 484, 404), (268, 403, 484, 405), (262, 322, 485, 405), (252, 328, 485, 322), (268, 405, 485, 328), (265, 406, 486, 325), (266, 296, 486, 406), (255, 325, 486, 296), (265, 407, 487, 406), (263, 408, 487, 407), (266, 406, 487, 408), (263, 323, 488, 408), (250, 326, 488, 323), (266, 408, 488, 326), (262, 409, 489, 322), (264, 294, 489, 409), (252, 322, 489, 294), (262, 410, 490, 409), (263, 411, 490, 410), (264, 409, 490, 411), (263, 293, 491, 411), (251, 324, 491, 293), (264, 411, 491, 324)])
me_cylinder.polygons.foreach_set('material_index', [0, 0, 0, 0, 0, 0, 0, 0, 0, 0, 0, 0, 0, 0, 0, 0, 0, 0, 0, 0, 0, 0, 0, 0, 0, 0, 0, 0, 0, 0, 0, 0, 0, 0, 0, 0, 0, 0, 0, 0, 0, 0, 0, 0, 0, 0, 0, 0, 0, 0, 0, 0, 0, 0, 0, 0, 0, 0, 0, 0, 0, 0, 0, 0, 0, 0, 0, 0, 0, 0, 0, 0, 0, 0, 0, 0, 0, 0, 0, 0, 0, 0, 0, 0, 0, 0, 0, 0, 0, 0, 0, 0, 0, 0, 0, 0, 0, 0, 0, 0, 0, 0, 0, 0, 0, 0, 0, 0, 0, 0, 0, 0, 0, 0, 0, 0, 0, 0, 0, 0, 0, 0, 0, 0, 0, 0, 0, 0, 0, 0, 0, 0, 0, 0, 0, 0, 0, 0, 0, 0, 0, 0, 0, 0, 0, 0, 0, 0, 0, 0, 0, 0, 0, 0, 0, 0, 0, 0, 0, 0, 0, 0, 0, 0, 0, 0, 0, 0, 0, 0, 0, 0, 0, 0, 0, 0, 0, 0, 0, 0, 0, 0, 0, 0, 0, 0, 0, 0, 0, 0, 0, 0, 0, 0, 0, 0, 0, 0, 0, 0, 0, 0, 0, 0, 0, 0, 0, 0, 0, 0, 0, 0, 0, 0, 0, 0, 0, 0, 0, 0, 1, 1, 1, 1, 1, 1, 1, 1, 1, 1, 1, 1, 1, 1, 1, 1, 1, 1, 1, 1, 1, 1, 1, 1, 1, 1, 1, 1, 1, 1, 1, 1, 1, 1, 1, 1, 1, 1, 1, 1, 1, 1, 1, 1, 1, 1, 1, 1, 1, 1, 1, 1, 1, 1, 1, 1, 1, 1, 1, 1, 1, 1, 1, 1, 1, 1, 1, 1, 1, 1, 1, 1, 1, 1, 1, 1, 1, 1, 1, 1, 1, 1, 1, 1, 1, 1, 1, 1, 1, 1, 1, 1, 1, 1, 1, 1, 1, 1, 1, 1, 1, 1, 1, 1, 1, 1, 1, 1, 1, 1, 1, 1, 1, 1, 1, 1, 1, 1, 1, 1, 1, 1, 1, 1, 1, 1, 1, 1, 1, 1, 1, 1, 1, 1, 1, 1, 1, 1, 1, 1, 1, 1, 1, 1, 1, 1, 1, 1, 1, 1, 1, 1, 1, 1, 1, 1, 1, 1, 1, 1, 1, 1, 1, 1, 1, 1, 1, 1, 1, 1, 1, 1, 1, 1, 1, 1, 1, 1, 1, 1, 1, 1, 1, 1, 1, 1, 1, 1, 1, 1, 1, 1, 1, 1, 1, 1, 1, 1, 1, 1, 1, 1, 1, 1, 1, 1, 1, 1, 1, 1, 1, 1, 1, 1, 1, 1, 1, 1, 1, 1, 1, 1, 1, 1, 1, 1, 1, 1, 1, 1, 1, 1, 1, 1, 1, 1, 1, 1, 1, 1])
_uv = me_cylinder.uv_layers.new(name='UVMap')
_uv.uv.foreach_set('vector', [1.0, 0.8931, 1.0, 1.0, 0.9688, 1.0, 0.9687, 0.8931, 0.9687, 0.8931, 0.9688, 1.0, 0.9375, 1.0, 0.9375, 0.8931, 0.9375, 0.8931, 0.9375, 1.0, 0.9062, 1.0, 0.9062, 0.8931, 0.9062, 0.8931, 0.9062, 1.0, 0.875, 1.0, 0.875, 0.8931, 0.875, 0.8931, 0.875, 1.0, 0.8438, 1.0, 0.8438, 0.8931, 0.8438, 0.8931, 0.8438, 1.0, 0.8125, 1.0, 0.8125, 0.8931, 0.8125, 0.8931, 0.8125, 1.0, 0.7812, 1.0, 0.7812, 0.8931, 0.7812, 0.8931, 0.7812, 1.0, 0.75, 1.0, 0.75, 0.8931, 0.75, 0.8931, 0.75, 1.0, 0.7188, 1.0, 0.7187, 0.8931, 0.7187, 0.8931, 0.7188, 1.0, 0.6875, 1.0, 0.6875, 0.8931, 0.6875, 0.8931, 0.6875, 1.0, 0.6562, 1.0, 0.6563, 0.8931, 0.6563, 0.8931, 0.6562, 1.0, 0.625, 1.0, 0.625, 0.8931, 0.625, 0.8931, 0.625, 1.0, 0.5938, 1.0, 0.5938, 0.8931, 0.5938, 0.8931, 0.5938, 1.0, 0.5625, 1.0, 0.5625, 0.8931, 0.5625, 0.8931, 0.5625, 1.0, 0.5312, 1.0, 0.5312, 0.8931, 0.5312, 0.8931, 0.5312, 1.0, 0.5, 1.0, 0.5, 0.8931, 0.5, 0.8931, 0.5, 1.0, 0.4688, 1.0, 0.4687, 0.8931, 0.4687, 0.8931, 0.4688, 1.0, 0.4375, 1.0, 0.4375, 0.8931, 0.4375, 0.8931, 0.4375, 1.0, 0.4062, 1.0, 0.4062, 0.8931, 0.4062, 0.8931, 0.4062, 1.0, 0.375, 1.0, 0.375, 0.8931, 0.375, 0.8931, 0.375, 1.0, 0.3438, 1.0, 0.3438, 0.8931, 0.3438, 0.8931, 0.3438, 1.0, 0.3125, 1.0, 0.3125, 0.8931, 0.3125, 0.8931, 0.3125, 1.0, 0.2812, 1.0, 0.2812, 0.8931, 0.2812, 0.8931, 0.2812, 1.0, 0.25, 1.0, 0.25, 0.8931, 0.25, 0.8931, 0.25, 1.0, 0.2188, 1.0, 0.2187, 0.8931, 0.2187, 0.8931, 0.2188, 1.0, 0.1875, 1.0, 0.1875, 0.8931, 0.1875, 0.8931, 0.1875, 1.0, 0.1562, 1.0, 0.1563, 0.8931, 0.1563, 0.8931, 0.1562, 1.0, 0.125, 1.0, 0.125, 0.8931, 0.125, 0.8931, 0.125, 1.0, 0.09375, 1.0, 0.09375, 0.8931, 0.09375, 0.8931, 0.09375, 1.0, 0.0625, 1.0, 0.0625, 0.8931, 0.2968, 0.4854, 0.25, 0.49, 0.2032, 0.4854, 0.1582, 0.4717, 0.1167, 0.4496, 0.08029, 0.4197, 0.05045, 0.3833, 0.02827, 0.3418, 0.01461, 0.2968, 0.01, 0.25, 0.01461, 0.2032, 0.02827, 0.1582, 0.05045, 0.1167, 0.08029, 0.08029, 0.1167, 0.05045, 0.1582, 0.02827, 0.2032, 0.01461, 0.25, 0.01, 0.2968, 0.01461, 0.3418, 0.02827, 0.3833, 0.05045, 0.4197, 0.08029, 0.4496, 0.1167, 0.4717, 0.1582, 0.4854, 0.2032, 0.49, 0.25, 0.4854, 0.2968, 0.4717, 0.3418, 0.4496, 0.3833, 0.4197, 0.4197, 0.3833, 0.4496, 0.3418, 0.4717, 0.0625, 0.8931, 0.0625, 1.0, 0.03125, 1.0, 0.03125, 0.8931, 0.03125, 0.8931, 0.03125, 1.0, 0.0, 1.0, 0.0, 0.8931, 0.75, 0.49, 0.7968, 0.4854, 0.8418, 0.4717, 0.8833, 0.4496, 0.9197, 0.4197, 0.9496, 0.3833, 0.9717, 0.3418, 0.9854, 0.2968, 0.99, 0.25, 0.9854, 0.2032, 0.9717, 0.1582, 0.9496, 0.1167, 0.9197, 0.08029, 0.8833, 0.05045, 0.8418, 0.02827, 0.7968, 0.01461, 0.75, 0.01, 0.7032, 0.01461, 0.6582, 0.02827, 0.6167, 0.05045, 0.5803, 0.08029, 0.5504, 0.1167, 0.5283, 0.1582, 0.5146, 0.2032, 0.51, 0.25, 0.5146, 0.2968, 0.5283, 0.3418, 0.5504, 0.3833, 0.5803, 0.4197, 0.6167, 0.4496, 0.6582, 0.4717, 0.7032, 0.4854, 0.03125, 0.7686, 0.03125, 0.8931, 0.0, 0.8931, 0.0, 0.7686, 0.0625, 0.7686, 0.0625, 0.8931, 0.03125, 0.8931, 0.03125, 0.7686, 0.09375, 0.7686, 0.09375, 0.8931, 0.0625, 0.8931, 0.0625, 0.7686, 0.125, 0.7686, 0.125, 0.8931, 0.09375, 0.8931, 0.09375, 0.7686, 0.1563, 0.7686, 0.1563, 0.8931, 0.125, 0.8931, 0.125, 0.7686, 0.1875, 0.7686, 0.1875, 0.8931, 0.1563, 0.8931, 0.1563, 0.7686, 0.2188, 0.7686, 0.2188, 0.8612, 0.2187, 0.8931, 0.1875, 0.8931, 0.1875, 0.7686, 0.25, 0.7686, 0.25, 0.8444, 0.2188, 0.8612, 0.2188, 0.7686, 0.2812, 0.7686, 0.2812, 0.8422, 0.25, 0.8444, 0.25, 0.7686, 0.3125, 0.7686, 0.3125, 0.841, 0.2812, 0.8422, 0.2812, 0.7686, 0.3438, 0.7686, 0.3438, 0.8398, 0.3125, 0.841, 0.3125, 0.7686, 0.375, 0.7686, 0.375, 0.8394, 0.3438, 0.8398, 0.3438, 0.7686, 0.4062, 0.7686, 0.4062, 0.8413, 0.375, 0.8394, 0.375, 0.7686, 0.4375, 0.7686, 0.4375, 0.8931, 0.4062, 0.8931, 0.4062, 0.8413, 0.4062, 0.7686, 0.4688, 0.7686, 0.4687, 0.8931, 0.4375, 0.8931, 0.4375, 0.7686, 0.5, 0.7686, 0.5, 0.8931, 0.4687, 0.8931, 0.4688, 0.7686, 0.5312, 0.7686, 0.5312, 0.8931, 0.5, 0.8931, 0.5, 0.7686, 0.5625, 0.7686, 0.5625, 0.8931, 0.5312, 0.8931, 0.5312, 0.7686, 0.5938, 0.7686, 0.5938, 0.8931, 0.5625, 0.8931, 0.5625, 0.7686, 0.625, 0.7686, 0.625, 0.8931, 0.5938, 0.8931, 0.5938, 0.7686, 0.6562, 0.7686, 0.6563, 0.8931, 0.625, 0.8931, 0.625, 0.7686, 0.6875, 0.7686, 0.6875, 0.8931, 0.6563, 0.8931, 0.6562, 0.7686, 0.7188, 0.7686, 0.7187, 0.8931, 0.6875, 0.8931, 0.6875, 0.7686, 0.75, 0.7686, 0.75, 0.8931, 0.7187, 0.8931, 0.7188, 0.7686, 0.7812, 0.7686, 0.7812, 0.8931, 0.75, 0.8931, 0.75, 0.7686, 0.8125, 0.7686, 0.8125, 0.8931, 0.7812, 0.8931, 0.7812, 0.7686, 0.8438, 0.7686, 0.8438, 0.8931, 0.8125, 0.8931, 0.8125, 0.7686, 0.875, 0.7686, 0.875, 0.8931, 0.8438, 0.8931, 0.8438, 0.7686, 0.9062, 0.7686, 0.9062, 0.8931, 0.875, 0.8931, 0.875, 0.7686, 0.9375, 0.7686, 0.9375, 0.8931, 0.9062, 0.8931, 0.9062, 0.7686, 0.9688, 0.7686, 0.9687, 0.8931, 0.9375, 0.8931, 0.9375, 0.7686, 1.0, 0.7686, 1.0, 0.8931, 0.9687, 0.8931, 0.9688, 0.7686, 1.0, 0.5, 1.0, 0.6441, 0.9688, 0.6441, 0.9688, 0.5, 0.9688, 0.5, 0.9688, 0.6441, 0.9375, 0.6441, 0.9375, 0.5, 0.9375, 0.5, 0.9375, 0.6441, 0.9062, 0.6441, 0.9062, 0.5, 0.9062, 0.5, 0.9062, 0.6441, 0.875, 0.6441, 0.875, 0.5, 0.875, 0.5, 0.875, 0.6441, 0.8438, 0.6441, 0.8438, 0.5, 0.8438, 0.5, 0.8438, 0.6441, 0.8125, 0.6441, 0.8125, 0.5, 0.8125, 0.5, 0.8125, 0.6441, 0.7812, 0.6441, 0.7812, 0.5, 0.7812, 0.5, 0.7812, 0.6441, 0.75, 0.6441, 0.75, 0.5, 0.75, 0.5, 0.75, 0.6441, 0.7188, 0.6441, 0.7188, 0.5, 0.7188, 0.5, 0.7188, 0.6441, 0.6875, 0.6441, 0.6875, 0.5, 0.6875, 0.5, 0.6875, 0.6441, 0.6562, 0.6441, 0.6562, 0.5, 0.6562, 0.5, 0.6562, 0.6441, 0.625, 0.6441, 0.625, 0.5, 0.625, 0.5, 0.625, 0.6441, 0.5938, 0.6441, 0.5938, 0.5, 0.5938, 0.5, 0.5938, 0.6441, 0.5625, 0.6441, 0.5625, 0.5, 0.5625, 0.5, 0.5625, 0.6441, 0.5312, 0.6441, 0.5312, 0.5, 0.5312, 0.5, 0.5312, 0.6441, 0.5, 0.6441, 0.5, 0.5, 0.5, 0.5, 0.5, 0.6441, 0.4688, 0.6441, 0.4688, 0.5, 0.4688, 0.5, 0.4688, 0.6441, 0.4375, 0.6441, 0.4375, 0.5, 0.4375, 0.5, 0.4375, 0.6441, 0.4062, 0.6441, 0.4062, 0.5, 0.4062, 0.5, 0.4062, 0.6441, 0.375, 0.6441, 0.375, 0.5, 0.375, 0.5, 0.375, 0.6441, 0.3438, 0.6441, 0.3438, 0.5, 0.3438, 0.5, 0.3438, 0.6441, 0.3125, 0.6441, 0.3125, 0.5, 0.3125, 0.5, 0.3125, 0.6441, 0.2812, 0.6441, 0.2812, 0.5, 0.2812, 0.5, 0.2812, 0.6441, 0.25, 0.6441, 0.25, 0.5, 0.25, 0.5, 0.25, 0.6441, 0.2188, 0.6441, 0.2188, 0.5, 0.2188, 0.5, 0.2188, 0.6441, 0.1875, 0.6441, 0.1875, 0.5, 0.1875, 0.5, 0.1875, 0.6441, 0.1563, 0.6441, 0.1562, 0.5, 0.1562, 0.5, 0.1563, 0.6441, 0.125, 0.6441, 0.125, 0.5, 0.125, 0.5, 0.125, 0.6441, 0.09375, 0.6441, 0.09375, 0.5, 0.09375, 0.5, 0.09375, 0.6441, 0.0625, 0.6441, 0.0625, 0.5, 0.0625, 0.5, 0.0625, 0.6441, 0.03125, 0.6441, 0.03125, 0.5, 0.03125, 0.5, 0.03125, 0.6441, 0.0, 0.6441, 0.0, 0.5, 1.0, 0.6441, 1.0, 0.7686, 0.9688, 0.7686, 0.9688, 0.6441, 0.9688, 0.6441, 0.9688, 0.7686, 0.9375, 0.7686, 0.9375, 0.7036, 0.9375, 0.6441, 0.9375, 0.6441, 0.9375, 0.7036, 0.9062, 0.6947, 0.9062, 0.6441, 0.9062, 0.6441, 0.9062, 0.6947, 0.875, 0.6916, 0.875, 0.6441, 0.875, 0.6441, 0.875, 0.6916, 0.8438, 0.6904, 0.8438, 0.6441, 0.8438, 0.6441, 0.8438, 0.6904, 0.8125, 0.6903, 0.8125, 0.6441, 0.8125, 0.6441, 0.8125, 0.6903, 0.7812, 0.6917, 0.7812, 0.6441, 0.7812, 0.6441, 0.7812, 0.6917, 0.75, 0.6938, 0.75, 0.6441, 0.75, 0.6441, 0.75, 0.6938, 0.7188, 0.6967, 0.7188, 0.6441, 0.7188, 0.6441, 0.7188, 0.6967, 0.6875, 0.7058, 0.6875, 0.6441, 0.6875, 0.6441, 0.6875, 0.7058, 0.6562, 0.7183, 0.6562, 0.6441, 0.6562, 0.6441, 0.6562, 0.7183, 0.6562, 0.7686, 0.625, 0.7686, 0.625, 0.6441, 0.625, 0.6441, 0.625, 0.7686, 0.5938, 0.7686, 0.5938, 0.6441, 0.5938, 0.6441, 0.5938, 0.7686, 0.5625, 0.7686, 0.5625, 0.6441, 0.5625, 0.6441, 0.5625, 0.7686, 0.5312, 0.7686, 0.5312, 0.6441, 0.5312, 0.6441, 0.5312, 0.7686, 0.5, 0.7686, 0.5, 0.6441, 0.5, 0.6441, 0.5, 0.7686, 0.4688, 0.7686, 0.4688, 0.6441, 0.4688, 0.6441, 0.4688, 0.7686, 0.4375, 0.7686, 0.4375, 0.6441, 0.4375, 0.6441, 0.4375, 0.7686, 0.4062, 0.7686, 0.4062, 0.6441, 0.4062, 0.6441, 0.4062, 0.7686, 0.375, 0.7686, 0.375, 0.6441, 0.375, 0.6441, 0.375, 0.7686, 0.3438, 0.7686, 0.3438, 0.6441, 0.3438, 0.6441, 0.3438, 0.7686, 0.3125, 0.7686, 0.3125, 0.6441, 0.3125, 0.6441, 0.3125, 0.7686, 0.2812, 0.7686, 0.2812, 0.6441, 0.2812, 0.6441, 0.2812, 0.7686, 0.25, 0.7686, 0.25, 0.6441, 0.25, 0.6441, 0.25, 0.7686, 0.2188, 0.7686, 0.2188, 0.6441, 0.2188, 0.6441, 0.2188, 0.7686, 0.1875, 0.7686, 0.1875, 0.6441, 0.1875, 0.6441, 0.1875, 0.7686, 0.1563, 0.7686, 0.1563, 0.6441, 0.1563, 0.6441, 0.1563, 0.7686, 0.125, 0.7686, 0.125, 0.6441, 0.125, 0.6441, 0.125, 0.7686, 0.09375, 0.7686, 0.09375, 0.6441, 0.09375, 0.6441, 0.09375, 0.7686, 0.0625, 0.7686, 0.0625, 0.6441, 0.0625, 0.6441, 0.0625, 0.7686, 0.03125, 0.7686, 0.03125, 0.6441, 0.03125, 0.6441, 0.03125, 0.7686, 0.0, 0.7686, 0.0, 0.6441, 0.3438, 0.8398, 0.375, 0.8394, 0.375, 0.8394, 0.3438, 0.8398, 0.3438, 0.8398, 0.375, 0.8394, 0.375, 0.8394, 0.3438, 0.8398, 0.3125, 0.8641, 0.3438, 0.862, 0.3438, 0.8931, 0.3125, 0.8931, 0.25, 0.8444, 0.2812, 0.8422, 0.2812, 0.8422, 0.25, 0.8444, 0.25, 0.8633, 0.25, 0.8931, 0.2187, 0.8931, 0.2188, 0.8612, 0.3125, 0.841, 0.3438, 0.8398, 0.3438, 0.8398, 0.3125, 0.841, 0.3438, 0.862, 0.375, 0.857, 0.375, 0.8931, 0.3438, 0.8931, 0.2812, 0.8422, 0.3125, 0.841, 0.3125, 0.841, 0.2812, 0.8422, 0.25, 0.8633, 0.2812, 0.8644, 0.2812, 0.8931, 0.25, 0.8931, 0.2188, 0.8612, 0.25, 0.8444, 0.25, 0.8444, 0.2188, 0.8612, 0.375, 0.857, 0.4062, 0.8413, 0.4062, 0.8931, 0.375, 0.8931, 0.2812, 0.8644, 0.25, 0.8633, 0.25, 0.8633, 0.2812, 0.8644, 0.2812, 0.8644, 0.3125, 0.8641, 0.3125, 0.8931, 0.2812, 0.8931, 0.25, 0.8444, 0.2812, 0.8422, 0.2812, 0.8422, 0.25, 0.8444, 0.3125, 0.841, 0.3438, 0.8398, 0.3438, 0.8398, 0.3125, 0.841, 0.2812, 0.8422, 0.3125, 0.841, 0.3125, 0.841, 0.2812, 0.8422, 0.2188, 0.8612, 0.25, 0.8444, 0.25, 0.8444, 0.2188, 0.8612, 0.2812, 0.8644, 0.25, 0.8633, 0.25, 0.8633, 0.2812, 0.8644, 0.3125, 0.8641, 0.2812, 0.8644, 0.2812, 0.8644, 0.3125, 0.8641, 0.3438, 0.862, 0.3125, 0.8641, 0.3125, 0.8641, 0.3438, 0.862, 0.375, 0.8394, 0.4062, 0.8413, 0.4062, 0.8413, 0.375, 0.8394, 0.375, 0.857, 0.3438, 0.862, 0.3438, 0.862, 0.375, 0.857, 0.25, 0.8633, 0.2188, 0.8612, 0.2188, 0.8612, 0.25, 0.8633, 0.4062, 0.8413, 0.375, 0.857, 0.375, 0.857, 0.4062, 0.8413, 0.3125, 0.841, 0.3438, 0.8398, 0.3438, 0.862, 0.3125, 0.8641, 0.2188, 0.8612, 0.25, 0.8444, 0.25, 0.8633, 0.3438, 0.8398, 0.375, 0.8394, 0.375, 0.857, 0.3438, 0.862, 0.25, 0.8444, 0.2812, 0.8422, 0.2812, 0.8644, 0.25, 0.8633, 0.375, 0.8394, 0.4062, 0.8413, 0.375, 0.857, 0.2812, 0.8422, 0.3125, 0.841, 0.3125, 0.8641, 0.2812, 0.8644, 0.3125, 0.8641, 0.2812, 0.8644, 0.2812, 0.8644, 0.3125, 0.8641, 0.3438, 0.862, 0.3125, 0.8641, 0.3125, 0.8641, 0.3438, 0.862, 0.375, 0.8394, 0.4062, 0.8413, 0.4062, 0.8413, 0.375, 0.8394, 0.375, 0.857, 0.3438, 0.862, 0.3438, 0.862, 0.375, 0.857, 0.25, 0.8633, 0.2188, 0.8612, 0.2188, 0.8612, 0.25, 0.8633, 0.4062, 0.8413, 0.375, 0.857, 0.375, 0.857, 0.4062, 0.8413, 0.8125, 0.6903, 0.8438, 0.6904, 0.8438, 0.6904, 0.8125, 0.6903, 0.6875, 0.7058, 0.7188, 0.6967, 0.7188, 0.6967, 0.6875, 0.7058, 0.7188, 0.723, 0.75, 0.7254, 0.75, 0.7686, 0.7188, 0.7686, 0.7812, 0.7277, 0.75, 0.7254, 0.75, 0.7254, 0.7812, 0.7277, 0.8125, 0.73, 0.8438, 0.7317, 0.8438, 0.7686, 0.8125, 0.7686, 0.7188, 0.723, 0.6875, 0.7204, 0.6875, 0.7204, 0.7188, 0.723, 0.9062, 0.7271, 0.9375, 0.7036, 0.9375, 0.7686, 0.9062, 0.7686, 0.6562, 0.7183, 0.6875, 0.7058, 0.6875, 0.7058, 0.6562, 0.7183, 0.6875, 0.7204, 0.7188, 0.723, 0.7188, 0.7686, 0.6875, 0.7686, 0.9375, 0.7036, 0.9062, 0.7271, 0.9062, 0.7271, 0.9375, 0.7036, 0.7812, 0.7277, 0.8125, 0.73, 0.8125, 0.7686, 0.7812, 0.7686, 0.6875, 0.7204, 0.6562, 0.7183, 0.6562, 0.7183, 0.6875, 0.7204, 0.875, 0.7308, 0.9062, 0.7271, 0.9062, 0.7686, 0.875, 0.7686, 0.9062, 0.6947, 0.9375, 0.7036, 0.9375, 0.7036, 0.9062, 0.6947, 0.6875, 0.7204, 0.6875, 0.7686, 0.6562, 0.7686, 0.6562, 0.7183, 0.9062, 0.7271, 0.875, 0.7308, 0.875, 0.7308, 0.9062, 0.7271, 0.75, 0.7254, 0.7812, 0.7277, 0.7812, 0.7686, 0.75, 0.7686, 0.8438, 0.7317, 0.8125, 0.73, 0.8125, 0.73, 0.8438, 0.7317, 0.8438, 0.7317, 0.875, 0.7308, 0.875, 0.7686, 0.8438, 0.7686, 0.7812, 0.6917, 0.8125, 0.6903, 0.8125, 0.6903, 0.7812, 0.6917, 0.8438, 0.6904, 0.875, 0.6916, 0.875, 0.6916, 0.8438, 0.6904, 0.7188, 0.6967, 0.75, 0.6938, 0.75, 0.6938, 0.7188, 0.6967, 0.8125, 0.73, 0.7812, 0.7277, 0.7812, 0.7277, 0.8125, 0.73, 0.75, 0.6938, 0.7812, 0.6917, 0.7812, 0.6917, 0.75, 0.6938, 0.75, 0.7254, 0.7188, 0.723, 0.7188, 0.723, 0.75, 0.7254, 0.6875, 0.7058, 0.7188, 0.6967, 0.7188, 0.6967, 0.6875, 0.7058, 0.7812, 0.7277, 0.75, 0.7254, 0.75, 0.7254, 0.7812, 0.7277, 0.75, 0.7254, 0.7188, 0.723, 0.7188, 0.723, 0.75, 0.7254, 0.75, 0.6938, 0.7812, 0.6917, 0.7812, 0.6917, 0.75, 0.6938, 0.8125, 0.73, 0.7812, 0.7277, 0.7812, 0.7277, 0.8125, 0.73, 0.7188, 0.6967, 0.75, 0.6938, 0.75, 0.6938, 0.7188, 0.6967, 0.8438, 0.6904, 0.875, 0.6916, 0.875, 0.6916, 0.8438, 0.6904, 0.7812, 0.6917, 0.8125, 0.6903, 0.8125, 0.6903, 0.7812, 0.6917, 0.8125, 0.6903, 0.8438, 0.6904, 0.8438, 0.6904, 0.8125, 0.6903, 0.875, 0.7308, 0.8438, 0.7317, 0.8438, 0.7317, 0.875, 0.7308, 0.875, 0.6916, 0.9062, 0.6947, 0.9062, 0.6947, 0.875, 0.6916, 0.7188, 0.6967, 0.75, 0.6938, 0.75, 0.7254, 0.7188, 0.723, 0.8125, 0.6903, 0.8438, 0.6904, 0.8438, 0.7317, 0.8125, 0.73, 0.9062, 0.6947, 0.9375, 0.7036, 0.9062, 0.7271, 0.6875, 0.7058, 0.7188, 0.6967, 0.7188, 0.723, 0.6875, 0.7204, 0.7812, 0.6917, 0.8125, 0.6903, 0.8125, 0.73, 0.7812, 0.7277, 0.875, 0.6916, 0.9062, 0.6947, 0.9062, 0.7271, 0.875, 0.7308, 0.6562, 0.7183, 0.6875, 0.7058, 0.6875, 0.7204, 0.75, 0.6938, 0.7812, 0.6917, 0.7812, 0.7277, 0.75, 0.7254, 0.8438, 0.6904, 0.875, 0.6916, 0.875, 0.7308, 0.8438, 0.7317, 0.875, 0.7308, 0.8438, 0.7317, 0.8438, 0.7317, 0.875, 0.7308, 0.875, 0.6916, 0.9062, 0.6947, 0.9062, 0.6947, 0.875, 0.6916, 0.8438, 0.7317, 0.8125, 0.73, 0.8125, 0.73, 0.8438, 0.7317, 0.9062, 0.7271, 0.875, 0.7308, 0.875, 0.7308, 0.9062, 0.7271, 0.9062, 0.6947, 0.9375, 0.7036, 0.9375, 0.7036, 0.9062, 0.6947, 0.6875, 0.7204, 0.6562, 0.7183, 0.6562, 0.7183, 0.6875, 0.7204, 0.9375, 0.7036, 0.9062, 0.7271, 0.9062, 0.7271, 0.9375, 0.7036, 0.6562, 0.7183, 0.6875, 0.7058, 0.6875, 0.7058, 0.6562, 0.7183, 0.7188, 0.723, 0.6875, 0.7204, 0.6875, 0.7204, 0.7188, 0.723, 0.7007, 0.7359, 0.6392, 0.765, 0.6315, 0.6679, 0.6655, 0.6126, 0.5914, 0.7943, 0.6048, 0.6424, 0.6315, 0.6679, 0.6392, 0.765, 0.6377, 0.518, 0.6655, 0.6126, 0.6315, 0.6679, 0.6048, 0.6424, 0.2885, 0.1107, 0.2605, 0.1596, 0.2383, 0.1114, 0.2416, 0.05792, 0.2459, 0.2031, 0.2143, 0.1064, 0.2383, 0.1114, 0.2605, 0.1596, 0.1853, 0.01442, 0.2416, 0.05792, 0.2383, 0.1114, 0.2143, 0.1064, 0.7007, 0.7359, 0.6655, 0.6126, 0.707, 0.5754, 0.7445, 0.6337, 0.6377, 0.518, 0.7095, 0.5147, 0.707, 0.5754, 0.6655, 0.6126, 0.7813, 0.5576, 0.7445, 0.6337, 0.707, 0.5754, 0.7095, 0.5147, 0.7007, 0.7359, 0.7445, 0.6337, 0.7732, 0.7023, 0.758, 0.7907, 0.7813, 0.5576, 0.8022, 0.6904, 0.7732, 0.7023, 0.7445, 0.6337, 0.8022, 0.8356, 0.758, 0.7907, 0.7732, 0.7023, 0.8022, 0.6904, 0.7007, 0.7359, 0.758, 0.7907, 0.7372, 0.8741, 0.6954, 0.8759, 0.8022, 0.8356, 0.7502, 0.9304, 0.7372, 0.8741, 0.758, 0.7907, 0.69, 0.9936, 0.6954, 0.8759, 0.7372, 0.8741, 0.7502, 0.9304, 0.447, 0.1797, 0.4734, 0.1127, 0.4899, 0.1475, 0.4815, 0.1997, 0.5107, 0.05332, 0.5113, 0.1441, 0.4899, 0.1475, 0.4734, 0.1127, 0.5142, 0.2395, 0.4815, 0.1997, 0.4899, 0.1475, 0.5113, 0.1441, 0.3586, 0.4704, 0.3589, 0.4062, 0.3878, 0.4177, 0.3987, 0.4581, 0.3779, 0.3235, 0.4081, 0.3925, 0.3878, 0.4177, 0.3589, 0.4062, 0.4429, 0.4455, 0.3987, 0.4581, 0.3878, 0.4177, 0.4081, 0.3925, 0.3876, 0.7349, 0.3663, 0.6815, 0.3923, 0.6653, 0.4139, 0.6863, 0.3521, 0.6032, 0.4001, 0.6302, 0.3923, 0.6653, 0.3663, 0.6815, 0.4451, 0.6366, 0.4139, 0.6863, 0.3923, 0.6653, 0.4001, 0.6302, 0.6864, 0.1391, 0.712, 0.0887, 0.7312, 0.1215, 0.7253, 0.1608, 0.7521, 0.04358, 0.7564, 0.1205, 0.7312, 0.1215, 0.712, 0.0887, 0.7658, 0.1975, 0.7253, 0.1608, 0.7312, 0.1215, 0.7564, 0.1205, 0.5914, 0.3596, 0.5962, 0.3063, 0.6224, 0.3194, 0.6305, 0.3543, 0.6194, 0.2396, 0.6452, 0.3001, 0.6224, 0.3194, 0.5962, 0.3063, 0.6793, 0.3537, 0.6305, 0.3543, 0.6224, 0.3194, 0.6452, 0.3001, 0.447, 0.1797, 0.4815, 0.1997, 0.4761, 0.2479, 0.455, 0.257, 0.5142, 0.2395, 0.4917, 0.286, 0.4761, 0.2479, 0.4815, 0.1997, 0.471, 0.335, 0.455, 0.257, 0.4761, 0.2479, 0.4917, 0.286, 0.3586, 0.4704, 0.3987, 0.4581, 0.4107, 0.4945, 0.3948, 0.5174, 0.4429, 0.4455, 0.4378, 0.5007, 0.4107, 0.4945, 0.3987, 0.4581, 0.4355, 0.55, 0.3948, 0.5174, 0.4107, 0.4945, 0.4378, 0.5007, 0.3876, 0.7349, 0.4139, 0.6863, 0.4333, 0.7003, 0.428, 0.7376, 0.4451, 0.6366, 0.4568, 0.6765, 0.4333, 0.7003, 0.4139, 0.6863, 0.4727, 0.7191, 0.428, 0.7376, 0.4333, 0.7003, 0.4568, 0.6765, 0.6864, 0.1391, 0.7253, 0.1608, 0.721, 0.1967, 0.6967, 0.2015, 0.7658, 0.1975, 0.7403, 0.2303, 0.721, 0.1967, 0.7253, 0.1608, 0.7155, 0.2673, 0.6967, 0.2015, 0.721, 0.1967, 0.7403, 0.2303, 0.5914, 0.3596, 0.6305, 0.3543, 0.6401, 0.3873, 0.6224, 0.4058, 0.6793, 0.3537, 0.6702, 0.402, 0.6401, 0.3873, 0.6305, 0.3543, 0.6655, 0.4526, 0.6224, 0.4058, 0.6401, 0.3873, 0.6702, 0.402, 0.5097, 0.4196, 0.5241, 0.3986, 0.5341, 0.4177, 0.5298, 0.4347, 0.538, 0.3748, 0.5449, 0.4176, 0.5341, 0.4177, 0.5241, 0.3986, 0.546, 0.452, 0.5298, 0.4347, 0.5341, 0.4177, 0.5449, 0.4176, 0.4974, 0.5452, 0.5016, 0.513, 0.517, 0.5083, 0.5207, 0.5246, 0.5041, 0.4811, 0.5249, 0.4936, 0.517, 0.5083, 0.5016, 0.513, 0.5403, 0.5109, 0.5207, 0.5246, 0.517, 0.5083, 0.5249, 0.4936, 0.5423, 0.6441, 0.5314, 0.6149, 0.5454, 0.5905, 0.5573, 0.5968, 0.5188, 0.59, 0.5451, 0.5689, 0.5454, 0.5905, 0.5314, 0.6149, 0.5671, 0.5554, 0.5573, 0.5968, 0.5454, 0.5905, 0.5451, 0.5689, 0.7556, 0.3714, 0.7716, 0.3557, 0.7824, 0.3791, 0.7778, 0.3961, 0.787, 0.3348, 0.7937, 0.3809, 0.7824, 0.3791, 0.7716, 0.3557, 0.7955, 0.4163, 0.7778, 0.3961, 0.7824, 0.3791, 0.7937, 0.3809, 0.7411, 0.502, 0.7463, 0.4694, 0.7648, 0.4732, 0.7692, 0.4927, 0.7491, 0.4351, 0.7737, 0.459, 0.7648, 0.4732, 0.7463, 0.4694, 0.792, 0.4802, 0.7692, 0.4927, 0.7648, 0.4732, 0.7737, 0.459, 0.792, 0.4802, 0.7947, 0.4473, 0.8051, 0.4482, 0.81, 0.4645, 0.7955, 0.4163, 0.8103, 0.4334, 0.8051, 0.4482, 0.7947, 0.4473, 0.8231, 0.4478, 0.81, 0.4645, 0.8051, 0.4482, 0.8103, 0.4334, 0.792, 0.4802, 0.7737, 0.459, 0.7823, 0.4448, 0.7947, 0.4473, 0.7491, 0.4351, 0.7763, 0.4276, 0.7823, 0.4448, 0.7737, 0.459, 0.7955, 0.4163, 0.7947, 0.4473, 0.7823, 0.4448, 0.7763, 0.4276, 0.7491, 0.4351, 0.7537, 0.4026, 0.7707, 0.4102, 0.7763, 0.4276, 0.7556, 0.3714, 0.7778, 0.3961, 0.7707, 0.4102, 0.7537, 0.4026, 0.7955, 0.4163, 0.7763, 0.4276, 0.7707, 0.4102, 0.7778, 0.3961, 0.7955, 0.4163, 0.8113, 0.4026, 0.8159, 0.4192, 0.8103, 0.4334, 0.8272, 0.3847, 0.8262, 0.4201, 0.8159, 0.4192, 0.8113, 0.4026, 0.8231, 0.4478, 0.8103, 0.4334, 0.8159, 0.4192, 0.8262, 0.4201, 0.7955, 0.4163, 0.7937, 0.3809, 0.805, 0.3834, 0.8113, 0.4026, 0.787, 0.3348, 0.809, 0.3639, 0.805, 0.3834, 0.7937, 0.3809, 0.8272, 0.3847, 0.8113, 0.4026, 0.805, 0.3834, 0.809, 0.3639, 0.787, 0.3348, 0.8039, 0.3154, 0.8129, 0.3435, 0.809, 0.3639, 0.8186, 0.2914, 0.8248, 0.3422, 0.8129, 0.3435, 0.8039, 0.3154, 0.8272, 0.3847, 0.809, 0.3639, 0.8129, 0.3435, 0.8248, 0.3422, 0.5671, 0.5554, 0.5536, 0.5308, 0.5606, 0.5158, 0.5713, 0.5185, 0.5403, 0.5109, 0.5569, 0.4994, 0.5606, 0.5158, 0.5536, 0.5308, 0.5712, 0.4882, 0.5713, 0.5185, 0.5606, 0.5158, 0.5569, 0.4994, 0.5671, 0.5554, 0.5451, 0.5689, 0.5444, 0.5475, 0.5536, 0.5308, 0.5188, 0.59, 0.5329, 0.5454, 0.5444, 0.5475, 0.5451, 0.5689, 0.5403, 0.5109, 0.5536, 0.5308, 0.5444, 0.5475, 0.5329, 0.5454, 0.5188, 0.59, 0.5081, 0.5641, 0.5218, 0.5429, 0.5329, 0.5454, 0.4974, 0.5452, 0.5207, 0.5246, 0.5218, 0.5429, 0.5081, 0.5641, 0.5403, 0.5109, 0.5329, 0.5454, 0.5218, 0.5429, 0.5207, 0.5246, 0.5403, 0.5109, 0.5441, 0.4813, 0.5538, 0.4834, 0.5569, 0.4994, 0.546, 0.452, 0.5596, 0.47, 0.5538, 0.4834, 0.5441, 0.4813, 0.5712, 0.4882, 0.5569, 0.4994, 0.5538, 0.4834, 0.5596, 0.47, 0.5403, 0.5109, 0.5249, 0.4936, 0.5328, 0.4796, 0.5441, 0.4813, 0.5041, 0.4811, 0.5279, 0.4645, 0.5328, 0.4796, 0.5249, 0.4936, 0.546, 0.452, 0.5441, 0.4813, 0.5328, 0.4796, 0.5279, 0.4645, 0.5041, 0.4811, 0.508, 0.4489, 0.5231, 0.4492, 0.5279, 0.4645, 0.5097, 0.4196, 0.5298, 0.4347, 0.5231, 0.4492, 0.508, 0.4489, 0.546, 0.452, 0.5279, 0.4645, 0.5231, 0.4492, 0.5298, 0.4347, 0.546, 0.452, 0.5619, 0.4391, 0.5659, 0.4564, 0.5596, 0.47, 0.5787, 0.4221, 0.5766, 0.4595, 0.5659, 0.4564, 0.5619, 0.4391, 0.5712, 0.4882, 0.5596, 0.47, 0.5659, 0.4564, 0.5766, 0.4595, 0.546, 0.452, 0.5449, 0.4176, 0.556, 0.4198, 0.5619, 0.4391, 0.538, 0.3748, 0.56, 0.4004, 0.556, 0.4198, 0.5449, 0.4176, 0.5787, 0.4221, 0.5619, 0.4391, 0.556, 0.4198, 0.56, 0.4004, 0.538, 0.3748, 0.5534, 0.3525, 0.5633, 0.3796, 0.56, 0.4004, 0.5673, 0.3262, 0.5754, 0.3776, 0.5633, 0.3796, 0.5534, 0.3525, 0.5787, 0.4221, 0.56, 0.4004, 0.5633, 0.3796, 0.5754, 0.3776, 0.6655, 0.4526, 0.7102, 0.4434, 0.7222, 0.4658, 0.7077, 0.4846, 0.7491, 0.4351, 0.7463, 0.4694, 0.7222, 0.4658, 0.7102, 0.4434, 0.7411, 0.502, 0.7077, 0.4846, 0.7222, 0.4658, 0.7463, 0.4694, 0.6655, 0.4526, 0.6702, 0.402, 0.699, 0.4152, 0.7102, 0.4434, 0.6793, 0.3537, 0.7158, 0.3996, 0.699, 0.4152, 0.6702, 0.402, 0.7491, 0.4351, 0.7102, 0.4434, 0.699, 0.4152, 0.7158, 0.3996, 0.6793, 0.3537, 0.7231, 0.3623, 0.7316, 0.389, 0.7158, 0.3996, 0.7556, 0.3714, 0.7537, 0.4026, 0.7316, 0.389, 0.7231, 0.3623, 0.7491, 0.4351, 0.7158, 0.3996, 0.7316, 0.389, 0.7537, 0.4026, 0.7155, 0.2673, 0.7553, 0.2991, 0.7557, 0.3277, 0.7377, 0.326, 0.787, 0.3348, 0.7716, 0.3557, 0.7557, 0.3277, 0.7553, 0.2991, 0.7556, 0.3714, 0.7377, 0.326, 0.7557, 0.3277, 0.7716, 0.3557, 0.7155, 0.2673, 0.7403, 0.2303, 0.7579, 0.2661, 0.7553, 0.2991, 0.7658, 0.1975, 0.7769, 0.2702, 0.7579, 0.2661, 0.7403, 0.2303, 0.787, 0.3348, 0.7553, 0.2991, 0.7579, 0.2661, 0.7769, 0.2702, 0.7658, 0.1975, 0.7969, 0.2465, 0.793, 0.2786, 0.7769, 0.2702, 0.8186, 0.2914, 0.8039, 0.3154, 0.793, 0.2786, 0.7969, 0.2465, 0.787, 0.3348, 0.7769, 0.2702, 0.793, 0.2786, 0.8039, 0.3154, 0.4727, 0.7191, 0.4973, 0.6509, 0.5141, 0.6476, 0.5125, 0.6814, 0.5188, 0.59, 0.5314, 0.6149, 0.5141, 0.6476, 0.4973, 0.6509, 0.5423, 0.6441, 0.5125, 0.6814, 0.5141, 0.6476, 0.5314, 0.6149, 0.4727, 0.7191, 0.4568, 0.6765, 0.4791, 0.6492, 0.4973, 0.6509, 0.4451, 0.6366, 0.4839, 0.6181, 0.4791, 0.6492, 0.4568, 0.6765, 0.5188, 0.59, 0.4973, 0.6509, 0.4791, 0.6492, 0.4839, 0.6181, 0.4451, 0.6366, 0.4745, 0.5883, 0.4894, 0.5896, 0.4839, 0.6181, 0.4974, 0.5452, 0.5081, 0.5641, 0.4894, 0.5896, 0.4745, 0.5883, 0.5188, 0.59, 0.4839, 0.6181, 0.4894, 0.5896, 0.5081, 0.5641, 0.4355, 0.55, 0.4719, 0.5144, 0.4819, 0.5257, 0.4703, 0.5519, 0.5041, 0.4811, 0.5016, 0.513, 0.4819, 0.5257, 0.4719, 0.5144, 0.4974, 0.5452, 0.4703, 0.5519, 0.4819, 0.5257, 0.5016, 0.513, 0.4355, 0.55, 0.4378, 0.5007, 0.4622, 0.4967, 0.4719, 0.5144, 0.4429, 0.4455, 0.4756, 0.4696, 0.4622, 0.4967, 0.4378, 0.5007, 0.5041, 0.4811, 0.4719, 0.5144, 0.4622, 0.4967, 0.4756, 0.4696, 0.4429, 0.4455, 0.481, 0.43, 0.4889, 0.4494, 0.4756, 0.4696, 0.5097, 0.4196, 0.508, 0.4489, 0.4889, 0.4494, 0.481, 0.43, 0.5041, 0.4811, 0.4756, 0.4696, 0.4889, 0.4494, 0.508, 0.4489, 0.471, 0.335, 0.5075, 0.3523, 0.5089, 0.3788, 0.4927, 0.3858, 0.538, 0.3748, 0.5241, 0.3986, 0.5089, 0.3788, 0.5075, 0.3523, 0.5097, 0.4196, 0.4927, 0.3858, 0.5089, 0.3788, 0.5241, 0.3986, 0.471, 0.335, 0.4917, 0.286, 0.5081, 0.3188, 0.5075, 0.3523, 0.5142, 0.2395, 0.5258, 0.3147, 0.5081, 0.3188, 0.4917, 0.286, 0.538, 0.3748, 0.5075, 0.3523, 0.5081, 0.3188, 0.5258, 0.3147, 0.5142, 0.2395, 0.5435, 0.2855, 0.5412, 0.3186, 0.5258, 0.3147, 0.5673, 0.3262, 0.5534, 0.3525, 0.5412, 0.3186, 0.5435, 0.2855, 0.538, 0.3748, 0.5258, 0.3147, 0.5412, 0.3186, 0.5534, 0.3525, 0.6793, 0.3537, 0.6952, 0.3083, 0.7189, 0.3316, 0.7231, 0.3623, 0.7155, 0.2673, 0.7377, 0.326, 0.7189, 0.3316, 0.6952, 0.3083, 0.7556, 0.3714, 0.7231, 0.3623, 0.7189, 0.3316, 0.7377, 0.326, 0.6793, 0.3537, 0.6452, 0.3001, 0.6686, 0.2856, 0.6952, 0.3083, 0.6194, 0.2396, 0.6669, 0.2498, 0.6686, 0.2856, 0.6452, 0.3001, 0.7155, 0.2673, 0.6952, 0.3083, 0.6686, 0.2856, 0.6669, 0.2498, 0.6194, 0.2396, 0.6519, 0.1775, 0.6699, 0.2105, 0.6669, 0.2498, 0.6864, 0.1391, 0.6967, 0.2015, 0.6699, 0.2105, 0.6519, 0.1775, 0.7155, 0.2673, 0.6669, 0.2498, 0.6699, 0.2105, 0.6967, 0.2015, 0.7658, 0.1975, 0.7932, 0.171, 0.8042, 0.2145, 0.7969, 0.2465, 0.8211, 0.1519, 0.8212, 0.2288, 0.8042, 0.2145, 0.7932, 0.171, 0.8186, 0.2914, 0.7969, 0.2465, 0.8042, 0.2145, 0.8212, 0.2288, 0.7658, 0.1975, 0.7564, 0.1205, 0.7795, 0.1268, 0.7932, 0.171, 0.7521, 0.04358, 0.7879, 0.09274, 0.7795, 0.1268, 0.7564, 0.1205, 0.8211, 0.1519, 0.7932, 0.171, 0.7795, 0.1268, 0.7879, 0.09274, 0.7521, 0.04358, 0.7935, 0.01377, 0.7995, 0.0592, 0.7879, 0.09274, 0.8272, 0.006361, 0.8218, 0.07376, 0.7995, 0.0592, 0.7935, 0.01377, 0.8211, 0.1519, 0.7879, 0.09274, 0.7995, 0.0592, 0.8218, 0.07376, 0.4451, 0.6366, 0.4384, 0.5956, 0.461, 0.5806, 0.4745, 0.5883, 0.4355, 0.55, 0.4703, 0.5519, 0.461, 0.5806, 0.4384, 0.5956, 0.4974, 0.5452, 0.4745, 0.5883, 0.461, 0.5806, 0.4703, 0.5519, 0.4451, 0.6366, 0.4001, 0.6302, 0.4113, 0.6025, 0.4384, 0.5956, 0.3521, 0.6032, 0.3941, 0.5761, 0.4113, 0.6025, 0.4001, 0.6302, 0.4355, 0.55, 0.4384, 0.5956, 0.4113, 0.6025, 0.3941, 0.5761, 0.3521, 0.6032, 0.3485, 0.5254, 0.3783, 0.542, 0.3941, 0.5761, 0.3586, 0.4704, 0.3948, 0.5174, 0.3783, 0.542, 0.3485, 0.5254, 0.4355, 0.55, 0.3941, 0.5761, 0.3783, 0.542, 0.3948, 0.5174, 0.4429, 0.4455, 0.4544, 0.3908, 0.4763, 0.4031, 0.481, 0.43, 0.471, 0.335, 0.4927, 0.3858, 0.4763, 0.4031, 0.4544, 0.3908, 0.5097, 0.4196, 0.481, 0.43, 0.4763, 0.4031, 0.4927, 0.3858, 0.4429, 0.4455, 0.4081, 0.3925, 0.4291, 0.3715, 0.4544, 0.3908, 0.3779, 0.3235, 0.426, 0.3252, 0.4291, 0.3715, 0.4081, 0.3925, 0.471, 0.335, 0.4544, 0.3908, 0.4291, 0.3715, 0.426, 0.3252, 0.3779, 0.3235, 0.4113, 0.2366, 0.4297, 0.2727, 0.426, 0.3252, 0.447, 0.1797, 0.455, 0.257, 0.4297, 0.2727, 0.4113, 0.2366, 0.471, 0.335, 0.426, 0.3252, 0.4297, 0.2727, 0.455, 0.257, 0.5142, 0.2395, 0.5392, 0.2031, 0.5493, 0.2505, 0.5435, 0.2855, 0.567, 0.175, 0.5672, 0.2607, 0.5493, 0.2505, 0.5392, 0.2031, 0.5673, 0.3262, 0.5435, 0.2855, 0.5493, 0.2505, 0.5672, 0.2607, 0.5142, 0.2395, 0.5113, 0.1441, 0.5302, 0.1496, 0.5392, 0.2031, 0.5107, 0.05332, 0.541, 0.1052, 0.5302, 0.1496, 0.5113, 0.1441, 0.567, 0.175, 0.5392, 0.2031, 0.5302, 0.1496, 0.541, 0.1052, 0.5107, 0.05332, 0.549, 0.01232, 0.5536, 0.06301, 0.541, 0.1052, 0.5787, 0.006361, 0.5722, 0.08097, 0.5536, 0.06301, 0.549, 0.01232, 0.567, 0.175, 0.541, 0.1052, 0.5536, 0.06301, 0.5722, 0.08097, 0.1184, 0.1267, 0.0815, 0.1347, 0.08825, 0.09111, 0.1064, 0.07549, 0.0314, 0.1532, 0.06316, 0.06661, 0.08825, 0.09111, 0.0815, 0.1347, 0.08984, 0.01137, 0.1064, 0.07549, 0.08825, 0.09111, 0.06316, 0.06661, 0.1184, 0.1267, 0.08909, 0.2217, 0.07375, 0.1974, 0.0815, 0.1347, 0.07497, 0.3398, 0.05525, 0.2472, 0.07375, 0.1974, 0.08909, 0.2217, 0.0314, 0.1532, 0.0815, 0.1347, 0.07375, 0.1974, 0.05525, 0.2472, 0.07497, 0.3398, 0.04711, 0.3398, 0.04146, 0.2847, 0.05525, 0.2472, 0.006361, 0.351, 0.01447, 0.2584, 0.04146, 0.2847, 0.04711, 0.3398, 0.0314, 0.1532, 0.05525, 0.2472, 0.04146, 0.2847, 0.01447, 0.2584, 0.07497, 0.3398, 0.07171, 0.4263, 0.05076, 0.3924, 0.04711, 0.3398, 0.06143, 0.5225, 0.02877, 0.4294, 0.05076, 0.3924, 0.07171, 0.4263, 0.006361, 0.351, 0.04711, 0.3398, 0.05076, 0.3924, 0.02877, 0.4294, 0.07497, 0.3398, 0.1138, 0.4539, 0.1002, 0.4734, 0.07171, 0.4263, 0.166, 0.5326, 0.119, 0.5268, 0.1002, 0.4734, 0.1138, 0.4539, 0.06143, 0.5225, 0.07171, 0.4263, 0.1002, 0.4734, 0.119, 0.5268, 0.166, 0.5326, 0.1569, 0.5741, 0.1308, 0.5622, 0.119, 0.5268, 0.1403, 0.6395, 0.1043, 0.5913, 0.1308, 0.5622, 0.1569, 0.5741, 0.06143, 0.5225, 0.119, 0.5268, 0.1308, 0.5622, 0.1043, 0.5913, 0.166, 0.5326, 0.2048, 0.5652, 0.1816, 0.5851, 0.1569, 0.5741, 0.2478, 0.62, 0.1876, 0.638, 0.1816, 0.5851, 0.2048, 0.5652, 0.1403, 0.6395, 0.1569, 0.5741, 0.1816, 0.5851, 0.1876, 0.638, 0.166, 0.5326, 0.2292, 0.5091, 0.2353, 0.535, 0.2048, 0.5652, 0.2762, 0.4542, 0.2651, 0.5186, 0.2353, 0.535, 0.2292, 0.5091, 0.2478, 0.62, 0.2048, 0.5652, 0.2353, 0.535, 0.2651, 0.5186, 0.2762, 0.4542, 0.2929, 0.4739, 0.2841, 0.5083, 0.2651, 0.5186, 0.3291, 0.5159, 0.2954, 0.5652, 0.2841, 0.5083, 0.2929, 0.4739, 0.2478, 0.62, 0.2651, 0.5186, 0.2841, 0.5083, 0.2954, 0.5652, 0.1853, 0.01442, 0.1454, 0.07312, 0.123, 0.05742, 0.1289, 0.006361, 0.1184, 0.1267, 0.1064, 0.07549, 0.123, 0.05742, 0.1454, 0.07312, 0.08984, 0.01137, 0.1289, 0.006361, 0.123, 0.05742, 0.1064, 0.07549, 0.1853, 0.01442, 0.2143, 0.1064, 0.1796, 0.102, 0.1454, 0.07312, 0.2459, 0.2031, 0.1816, 0.1438, 0.1796, 0.102, 0.2143, 0.1064, 0.1184, 0.1267, 0.1454, 0.07312, 0.1796, 0.102, 0.1816, 0.1438, 0.5914, 0.7943, 0.6392, 0.765, 0.6538, 0.8575, 0.6353, 0.9101, 0.7007, 0.7359, 0.6954, 0.8759, 0.6538, 0.8575, 0.6392, 0.765, 0.69, 0.9936, 0.6353, 0.9101, 0.6538, 0.8575, 0.6954, 0.8759, 0.2762, 0.4542, 0.2982, 0.4013, 0.3041, 0.4408, 0.2929, 0.4739, 0.3358, 0.3226, 0.3358, 0.4339, 0.3041, 0.4408, 0.2982, 0.4013, 0.3291, 0.5159, 0.2929, 0.4739, 0.3041, 0.4408, 0.3358, 0.4339, 0.2762, 0.4542, 0.2726, 0.3402, 0.2884, 0.3396, 0.2982, 0.4013, 0.2459, 0.2031, 0.2858, 0.2666, 0.2884, 0.3396, 0.2726, 0.3402, 0.3358, 0.3226, 0.2982, 0.4013, 0.2884, 0.3396, 0.2858, 0.2666, 0.2459, 0.2031, 0.2605, 0.1596, 0.2831, 0.2075, 0.2858, 0.2666, 0.2885, 0.1107, 0.3126, 0.2023, 0.2831, 0.2075, 0.2605, 0.1596, 0.3358, 0.3226, 0.2858, 0.2666, 0.2831, 0.2075, 0.3126, 0.2023])
me_cylinder.materials.append(mat_bark)
me_cylinder.materials.append(mat_leavage)
me_cylinder.use_remesh_fix_poles = True
me_cylinder.use_remesh_preserve_attributes = False
me_cylinder.update()

# ---- objects
ob_cylinder = bpy.data.objects.new('Cylinder', me_cylinder)

# ---- transforms, parenting, visibility, modifiers, constraints
ob_cylinder.location = (0.0, 0.0, 0.0)
ob_cylinder.scale = (3.791, 3.791, 51.25)

# ---- collection membership
col_collection.objects.link(ob_cylinder)

# ---- scene / render settings (as saved in the file)
scene.frame_start = 1; scene.frame_end = 250; scene.frame_set(1)
scene.render.engine = 'BLENDER_EEVEE_NEXT'
scene.cycles.use_denoising = False
scene.cycles.samples = 128
scene.cycles.sampling_pattern = 'TABULATED_SOBOL'
scene.cycles.use_adaptive_sampling = False
scene.cycles.use_light_tree = False
scene.view_settings.view_transform = 'Filmic'
bpy.context.view_layer.update()

# ---- added for rendering (the .blend has no active camera and no usable light): camera, sun
cam_auto = bpy.data.cameras.new('AutoCamera')
cam_auto.lens = 50.0
cam_auto.sensor_width = 36.0
cam_auto.clip_end = 2012.72
ob_auto_camera = bpy.data.objects.new('AutoCamera', cam_auto)
scene.collection.objects.link(ob_auto_camera)
ob_auto_camera.location = (114.626, -138.894, 94.6084)
ob_auto_camera.rotation_euler = (1.09748, -7.21219e-08, 0.694738)
scene.camera = ob_auto_camera
light_auto_sun = bpy.data.lights.new('AutoSun', 'SUN')
light_auto_sun.energy = 3.0
light_auto_sun.angle = 0.0523599
ob_auto_sun = bpy.data.objects.new('AutoSun', light_auto_sun)
scene.collection.objects.link(ob_auto_sun)
ob_auto_sun.rotation_euler = (0.872665, 0.174533, 0.523599)
bpy.context.view_layer.update()
